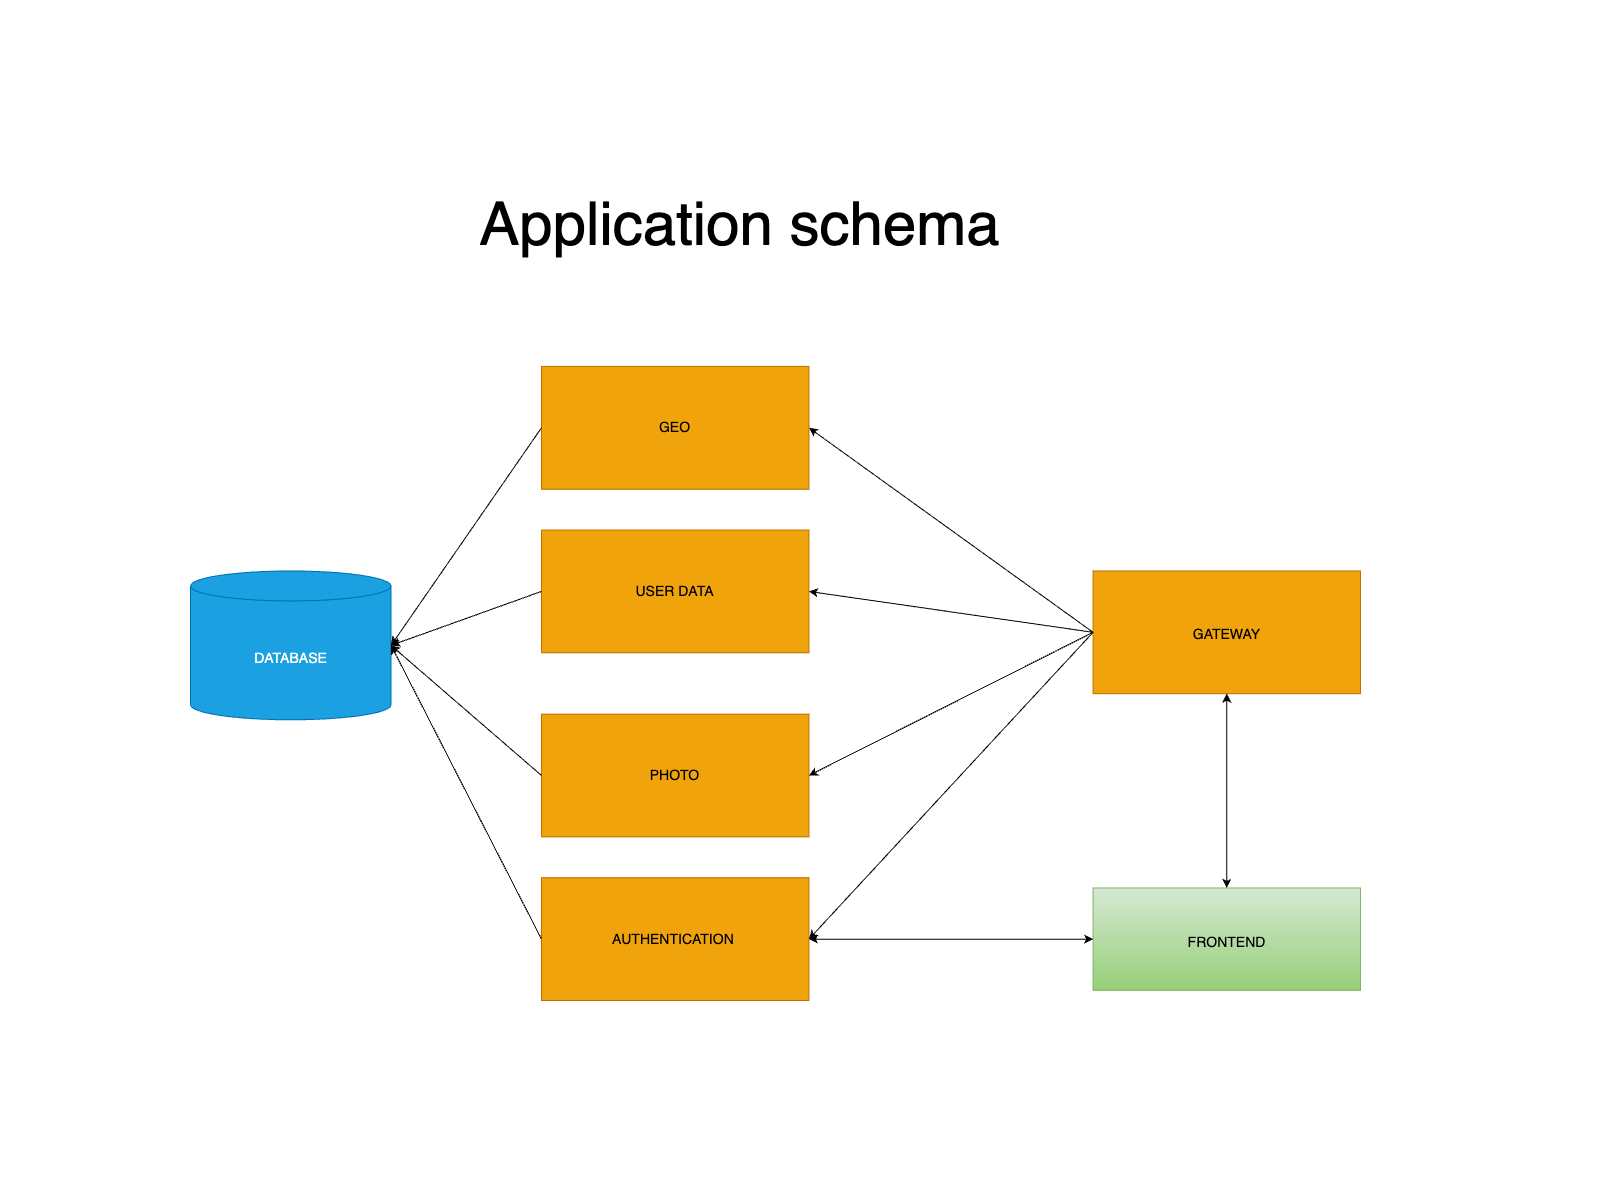

The diagram above was exported from draw.io. Its source (the exported page's mxGraphModel, read from the mxfile embedded in the PNG):
<mxGraphModel dx="2931" dy="1643" grid="1" gridSize="10" guides="1" tooltips="1" connect="1" arrows="1" fold="1" page="1" pageScale="1" pageWidth="1600" pageHeight="1200" math="0" shadow="0">
  <root>
    <mxCell id="0" />
    <mxCell id="1" parent="0" />
    <mxCell id="DTm52J8bN7P_e8_uhdZD-16" value="" style="group" parent="1" vertex="1" connectable="0">
      <mxGeometry x="190" y="100" width="1170" height="900" as="geometry" />
    </mxCell>
    <mxCell id="qvpeeqN_b0y4V9IeeaU7-1" value="&lt;font style=&quot;font-size: 14px;&quot;&gt;AUTHENTICATION&lt;/font&gt;&amp;nbsp;" style="rounded=0;whiteSpace=wrap;html=1;fillColor=#f0a30a;fontColor=#000000;strokeColor=#BD7000;" parent="DTm52J8bN7P_e8_uhdZD-16" vertex="1">
      <mxGeometry x="351" y="777.2727272727273" width="267.42857142857144" height="122.72727272727272" as="geometry" />
    </mxCell>
    <mxCell id="qvpeeqN_b0y4V9IeeaU7-2" value="&lt;span style=&quot;font-size: 14px;&quot;&gt;GEO&lt;/span&gt;" style="rounded=0;whiteSpace=wrap;html=1;fillColor=#f0a30a;fontColor=#000000;strokeColor=#BD7000;" parent="DTm52J8bN7P_e8_uhdZD-16" vertex="1">
      <mxGeometry x="351" y="265.9090909090909" width="267.42857142857144" height="122.72727272727272" as="geometry" />
    </mxCell>
    <mxCell id="qvpeeqN_b0y4V9IeeaU7-3" value="&lt;font style=&quot;font-size: 14px;&quot;&gt;USER DATA&lt;/font&gt;" style="rounded=0;whiteSpace=wrap;html=1;fillColor=#f0a30a;fontColor=#000000;strokeColor=#BD7000;" parent="DTm52J8bN7P_e8_uhdZD-16" vertex="1">
      <mxGeometry x="351" y="429.54545454545456" width="267.42857142857144" height="122.72727272727272" as="geometry" />
    </mxCell>
    <mxCell id="qvpeeqN_b0y4V9IeeaU7-4" value="&lt;font style=&quot;font-size: 14px;&quot;&gt;PHOTO&lt;/font&gt;" style="rounded=0;whiteSpace=wrap;html=1;fillColor=#f0a30a;fontColor=#000000;strokeColor=#BD7000;" parent="DTm52J8bN7P_e8_uhdZD-16" vertex="1">
      <mxGeometry x="351" y="613.6363636363636" width="267.42857142857144" height="122.72727272727272" as="geometry" />
    </mxCell>
    <mxCell id="qvpeeqN_b0y4V9IeeaU7-5" value="&lt;p&gt;&lt;font style=&quot;font-size: 14px;&quot;&gt;GATEWAY&lt;/font&gt;&lt;/p&gt;" style="rounded=0;whiteSpace=wrap;html=1;fontSize=21.3333;fillColor=#f0a30a;fontColor=#000000;strokeColor=#BD7000;" parent="DTm52J8bN7P_e8_uhdZD-16" vertex="1">
      <mxGeometry x="902.5714285714286" y="470.45454545454544" width="267.42857142857144" height="122.72727272727272" as="geometry" />
    </mxCell>
    <mxCell id="qvpeeqN_b0y4V9IeeaU7-6" value="&lt;p style=&quot;line-height: 80%;&quot;&gt;&lt;/p&gt;&lt;h1 style=&quot;text-align: center; box-sizing: border-box; margin: 0px; font-weight: normal; line-height: 1.1; flex: 1 1 0%; display: -webkit-box; -webkit-box-orient: vertical; -webkit-line-clamp: 2; overflow: hidden; word-break: break-word;&quot; class=&quot;topNavText hidden-xs&quot; id=&quot;moduleName&quot;&gt;&lt;span style=&quot;font-size: 14px;&quot;&gt;FRONTEND&lt;/span&gt;&lt;/h1&gt;&lt;p&gt;&lt;/p&gt;" style="rounded=0;whiteSpace=wrap;html=1;fontFamily=Helvetica;fontSize=12;fillColor=#d5e8d4;gradientColor=#97d077;strokeColor=#82b366;" parent="DTm52J8bN7P_e8_uhdZD-16" vertex="1">
      <mxGeometry x="902.5714285714286" y="787.5027272727273" width="267.42857142857144" height="102.27272727272727" as="geometry" />
    </mxCell>
    <mxCell id="DTm52J8bN7P_e8_uhdZD-1" value="" style="endArrow=classic;startArrow=classic;html=1;rounded=0;entryX=0.5;entryY=1;entryDx=0;entryDy=0;exitX=0.5;exitY=0;exitDx=0;exitDy=0;" parent="DTm52J8bN7P_e8_uhdZD-16" source="qvpeeqN_b0y4V9IeeaU7-6" target="qvpeeqN_b0y4V9IeeaU7-5" edge="1">
      <mxGeometry width="50" height="50" relative="1" as="geometry">
        <mxPoint x="1170" y="777.2727272727273" as="sourcePoint" />
        <mxPoint x="1253.5714285714287" y="675" as="targetPoint" />
        <Array as="points">
          <mxPoint x="1036.2857142857142" y="695.4545454545455" />
        </Array>
      </mxGeometry>
    </mxCell>
    <mxCell id="DTm52J8bN7P_e8_uhdZD-2" value="" style="endArrow=classic;startArrow=classic;html=1;rounded=0;fontSize=14;exitX=1;exitY=0.5;exitDx=0;exitDy=0;entryX=0;entryY=0.5;entryDx=0;entryDy=0;" parent="DTm52J8bN7P_e8_uhdZD-16" source="qvpeeqN_b0y4V9IeeaU7-1" target="qvpeeqN_b0y4V9IeeaU7-6" edge="1">
      <mxGeometry width="50" height="50" relative="1" as="geometry">
        <mxPoint x="835.7142857142858" y="920.4545454545454" as="sourcePoint" />
        <mxPoint x="919.2857142857143" y="818.1818181818181" as="targetPoint" />
      </mxGeometry>
    </mxCell>
    <mxCell id="DTm52J8bN7P_e8_uhdZD-3" value="" style="endArrow=classic;html=1;rounded=0;fontSize=14;entryX=1;entryY=0.5;entryDx=0;entryDy=0;exitX=0;exitY=0.5;exitDx=0;exitDy=0;" parent="DTm52J8bN7P_e8_uhdZD-16" source="qvpeeqN_b0y4V9IeeaU7-5" target="qvpeeqN_b0y4V9IeeaU7-4" edge="1">
      <mxGeometry width="50" height="50" relative="1" as="geometry">
        <mxPoint x="785.5714285714286" y="736.3636363636364" as="sourcePoint" />
        <mxPoint x="869.1428571428572" y="634.0909090909091" as="targetPoint" />
      </mxGeometry>
    </mxCell>
    <mxCell id="DTm52J8bN7P_e8_uhdZD-4" value="" style="endArrow=classic;html=1;rounded=0;fontSize=14;entryX=1;entryY=0.5;entryDx=0;entryDy=0;exitX=0;exitY=0.5;exitDx=0;exitDy=0;" parent="DTm52J8bN7P_e8_uhdZD-16" source="qvpeeqN_b0y4V9IeeaU7-5" target="qvpeeqN_b0y4V9IeeaU7-3" edge="1">
      <mxGeometry width="50" height="50" relative="1" as="geometry">
        <mxPoint x="802.2857142857143" y="593.1818181818181" as="sourcePoint" />
        <mxPoint x="885.8571428571429" y="490.9090909090909" as="targetPoint" />
      </mxGeometry>
    </mxCell>
    <mxCell id="DTm52J8bN7P_e8_uhdZD-5" value="" style="endArrow=classic;html=1;rounded=0;fontSize=14;entryX=1;entryY=0.5;entryDx=0;entryDy=0;exitX=0;exitY=0.5;exitDx=0;exitDy=0;" parent="DTm52J8bN7P_e8_uhdZD-16" source="qvpeeqN_b0y4V9IeeaU7-5" target="qvpeeqN_b0y4V9IeeaU7-2" edge="1">
      <mxGeometry width="50" height="50" relative="1" as="geometry">
        <mxPoint x="802.2857142857143" y="593.1818181818181" as="sourcePoint" />
        <mxPoint x="885.8571428571429" y="490.9090909090909" as="targetPoint" />
      </mxGeometry>
    </mxCell>
    <mxCell id="DTm52J8bN7P_e8_uhdZD-6" value="" style="endArrow=classic;html=1;rounded=0;fontSize=14;entryX=1;entryY=0.5;entryDx=0;entryDy=0;exitX=0;exitY=0.5;exitDx=0;exitDy=0;" parent="DTm52J8bN7P_e8_uhdZD-16" source="qvpeeqN_b0y4V9IeeaU7-5" target="qvpeeqN_b0y4V9IeeaU7-1" edge="1">
      <mxGeometry width="50" height="50" relative="1" as="geometry">
        <mxPoint x="802.2857142857143" y="593.1818181818181" as="sourcePoint" />
        <mxPoint x="718.7142857142858" y="777.2727272727273" as="targetPoint" />
      </mxGeometry>
    </mxCell>
    <mxCell id="DTm52J8bN7P_e8_uhdZD-7" value="DATABASE" style="shape=cylinder3;whiteSpace=wrap;html=1;boundedLbl=1;backgroundOutline=1;size=15;fontSize=14;fillColor=#1ba1e2;strokeColor=#006EAF;fontColor=#ffffff;" parent="DTm52J8bN7P_e8_uhdZD-16" vertex="1">
      <mxGeometry y="470.45" width="200.57" height="148.86" as="geometry" />
    </mxCell>
    <mxCell id="DTm52J8bN7P_e8_uhdZD-11" value="" style="endArrow=classic;html=1;rounded=0;fontSize=14;entryX=1;entryY=0.5;entryDx=0;entryDy=0;entryPerimeter=0;exitX=0;exitY=0.5;exitDx=0;exitDy=0;" parent="DTm52J8bN7P_e8_uhdZD-16" source="qvpeeqN_b0y4V9IeeaU7-2" target="DTm52J8bN7P_e8_uhdZD-7" edge="1">
      <mxGeometry width="50" height="50" relative="1" as="geometry">
        <mxPoint x="802.2857142857143" y="593.1818181818181" as="sourcePoint" />
        <mxPoint x="885.8571428571429" y="490.9090909090909" as="targetPoint" />
      </mxGeometry>
    </mxCell>
    <mxCell id="DTm52J8bN7P_e8_uhdZD-12" value="" style="endArrow=classic;html=1;rounded=0;fontSize=14;entryX=1;entryY=0.5;entryDx=0;entryDy=0;entryPerimeter=0;exitX=0;exitY=0.5;exitDx=0;exitDy=0;" parent="DTm52J8bN7P_e8_uhdZD-16" source="qvpeeqN_b0y4V9IeeaU7-3" target="DTm52J8bN7P_e8_uhdZD-7" edge="1">
      <mxGeometry width="50" height="50" relative="1" as="geometry">
        <mxPoint x="334.2857142857143" y="531.8181818181818" as="sourcePoint" />
        <mxPoint x="267.42857142857144" y="490.9090909090909" as="targetPoint" />
      </mxGeometry>
    </mxCell>
    <mxCell id="DTm52J8bN7P_e8_uhdZD-13" value="" style="endArrow=classic;html=1;rounded=0;fontSize=14;exitX=0;exitY=0.5;exitDx=0;exitDy=0;entryX=1;entryY=0.5;entryDx=0;entryDy=0;entryPerimeter=0;" parent="DTm52J8bN7P_e8_uhdZD-16" source="qvpeeqN_b0y4V9IeeaU7-4" target="DTm52J8bN7P_e8_uhdZD-7" edge="1">
      <mxGeometry width="50" height="50" relative="1" as="geometry">
        <mxPoint x="300.8571428571429" y="715.9090909090909" as="sourcePoint" />
        <mxPoint x="267.42857142857144" y="675" as="targetPoint" />
      </mxGeometry>
    </mxCell>
    <mxCell id="DTm52J8bN7P_e8_uhdZD-14" value="" style="endArrow=classic;html=1;rounded=0;fontSize=14;exitX=0;exitY=0.5;exitDx=0;exitDy=0;entryX=1;entryY=0.5;entryDx=0;entryDy=0;entryPerimeter=0;" parent="DTm52J8bN7P_e8_uhdZD-16" source="qvpeeqN_b0y4V9IeeaU7-1" target="DTm52J8bN7P_e8_uhdZD-7" edge="1">
      <mxGeometry width="50" height="50" relative="1" as="geometry">
        <mxPoint x="334.2857142857143" y="837.6136363636364" as="sourcePoint" />
        <mxPoint x="267.42857142857144" y="838.6363636363636" as="targetPoint" />
      </mxGeometry>
    </mxCell>
    <mxCell id="DTm52J8bN7P_e8_uhdZD-15" value="&lt;font style=&quot;font-size: 60px;&quot;&gt;Application schema&lt;/font&gt;" style="text;html=1;strokeColor=none;fillColor=none;align=center;verticalAlign=middle;whiteSpace=wrap;rounded=0;fontSize=14;" parent="DTm52J8bN7P_e8_uhdZD-16" vertex="1">
      <mxGeometry x="23.400000000000002" y="22" width="1053" height="204.54545454545453" as="geometry" />
    </mxCell>
  </root>
</mxGraphModel>